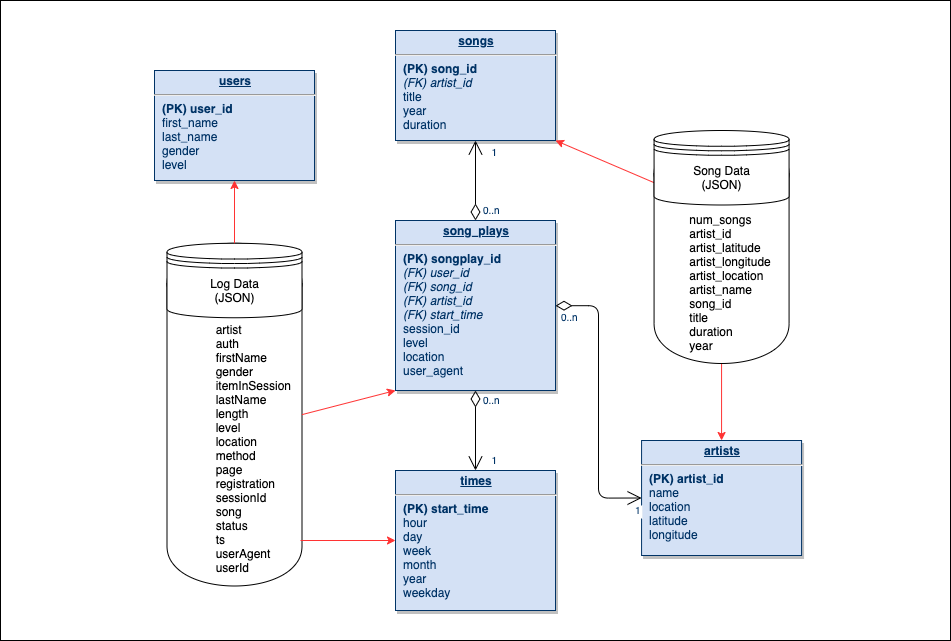

The diagram above was exported from draw.io. Its source (the exported page's mxGraphModel, read from the mxfile embedded in the PNG):
<mxGraphModel dx="4104" dy="1500" grid="1" gridSize="10" guides="1" tooltips="1" connect="1" arrows="1" fold="1" page="1" pageScale="1" pageWidth="826" pageHeight="1169" background="#ffffff" math="0" shadow="0">
  <root>
    <mxCell id="0" />
    <mxCell id="1" parent="0" />
    <mxCell id="ZzC9f8Q4f5d04EamyvJn-86" value="" style="rounded=0;whiteSpace=wrap;html=1;" vertex="1" parent="1">
      <mxGeometry x="764" y="200" width="950" height="640" as="geometry" />
    </mxCell>
    <mxCell id="ZZhfq4DNRQhWProFYdON-130" value="&lt;br&gt;&lt;br&gt;&amp;nbsp; &amp;nbsp; &amp;nbsp; &amp;nbsp; &amp;nbsp; &amp;nbsp; &amp;nbsp; artist&lt;br&gt;&amp;nbsp; &amp;nbsp; &amp;nbsp; &amp;nbsp; &amp;nbsp; &amp;nbsp; &amp;nbsp;&amp;nbsp;auth&lt;br&gt;&amp;nbsp; &amp;nbsp; &amp;nbsp; &amp;nbsp; &amp;nbsp; &amp;nbsp; &amp;nbsp;&amp;nbsp;firstName&lt;br&gt;&amp;nbsp; &amp;nbsp; &amp;nbsp; &amp;nbsp; &amp;nbsp; &amp;nbsp; &amp;nbsp;&amp;nbsp;gender&lt;br&gt;&amp;nbsp; &amp;nbsp; &amp;nbsp; &amp;nbsp; &amp;nbsp; &amp;nbsp; &amp;nbsp;&amp;nbsp;itemInSession&lt;br&gt;&amp;nbsp; &amp;nbsp; &amp;nbsp; &amp;nbsp; &amp;nbsp; &amp;nbsp; &amp;nbsp;&amp;nbsp;lastName&lt;br&gt;&amp;nbsp; &amp;nbsp; &amp;nbsp; &amp;nbsp; &amp;nbsp; &amp;nbsp; &amp;nbsp;&amp;nbsp;length&lt;br&gt;&amp;nbsp; &amp;nbsp; &amp;nbsp; &amp;nbsp; &amp;nbsp; &amp;nbsp; &amp;nbsp;&amp;nbsp;level&lt;br&gt;&amp;nbsp; &amp;nbsp; &amp;nbsp; &amp;nbsp; &amp;nbsp; &amp;nbsp; &amp;nbsp;&amp;nbsp;location&lt;br&gt;&amp;nbsp; &amp;nbsp; &amp;nbsp; &amp;nbsp; &amp;nbsp; &amp;nbsp; &amp;nbsp;&amp;nbsp;method&lt;br&gt;&amp;nbsp; &amp;nbsp; &amp;nbsp; &amp;nbsp; &amp;nbsp; &amp;nbsp; &amp;nbsp;&amp;nbsp;page&lt;br&gt;&amp;nbsp; &amp;nbsp; &amp;nbsp; &amp;nbsp; &amp;nbsp; &amp;nbsp; &amp;nbsp;&amp;nbsp;registration&lt;br&gt;&amp;nbsp; &amp;nbsp; &amp;nbsp; &amp;nbsp; &amp;nbsp; &amp;nbsp; &amp;nbsp;&amp;nbsp;sessionId&lt;br&gt;&amp;nbsp; &amp;nbsp; &amp;nbsp; &amp;nbsp; &amp;nbsp; &amp;nbsp; &amp;nbsp;&amp;nbsp;song&lt;br&gt;&amp;nbsp; &amp;nbsp; &amp;nbsp; &amp;nbsp; &amp;nbsp; &amp;nbsp; &amp;nbsp;&amp;nbsp;status&lt;br&gt;&amp;nbsp; &amp;nbsp; &amp;nbsp; &amp;nbsp; &amp;nbsp; &amp;nbsp; &amp;nbsp;&amp;nbsp;ts&lt;br&gt;&amp;nbsp; &amp;nbsp; &amp;nbsp; &amp;nbsp; &amp;nbsp; &amp;nbsp; &amp;nbsp;&amp;nbsp;userAgent&lt;br&gt;&amp;nbsp; &amp;nbsp; &amp;nbsp; &amp;nbsp; &amp;nbsp; &amp;nbsp; &amp;nbsp;&amp;nbsp;userId" style="shape=cylinder;whiteSpace=wrap;html=1;boundedLbl=1;backgroundOutline=1;align=left;" parent="1" vertex="1">
      <mxGeometry x="930.5" y="442.75" width="135" height="342.75" as="geometry" />
    </mxCell>
    <mxCell id="22" value="&lt;p style=&quot;margin: 0px ; margin-top: 4px ; text-align: center ; text-decoration: underline&quot;&gt;&lt;strong&gt;users&lt;/strong&gt;&lt;/p&gt;&lt;hr&gt;&lt;p style=&quot;margin: 0px ; margin-left: 8px&quot;&gt;&lt;b&gt;(PK) user_id&lt;/b&gt;&lt;/p&gt;&lt;p style=&quot;margin: 0px ; margin-left: 8px&quot;&gt;first_name&lt;/p&gt;&lt;p style=&quot;margin: 0px ; margin-left: 8px&quot;&gt;last_name&lt;/p&gt;&lt;p style=&quot;margin: 0px ; margin-left: 8px&quot;&gt;gender&lt;/p&gt;&lt;p style=&quot;margin: 0px ; margin-left: 8px&quot;&gt;level&lt;br&gt;&lt;/p&gt;" style="verticalAlign=top;align=left;overflow=fill;fontSize=12;fontFamily=Helvetica;html=1;strokeColor=#003366;shadow=1;fillColor=#D4E1F5;fontColor=#003366" parent="1" vertex="1">
      <mxGeometry x="918" y="270" width="160" height="110" as="geometry" />
    </mxCell>
    <mxCell id="26" value="&lt;p style=&quot;margin: 0px ; margin-top: 4px ; text-align: center ; text-decoration: underline&quot;&gt;&lt;strong&gt;times&lt;/strong&gt;&lt;/p&gt;&lt;hr&gt;&lt;p style=&quot;margin: 0px ; margin-left: 8px&quot;&gt;&lt;b&gt;(PK) start_time&lt;/b&gt;&lt;/p&gt;&lt;p style=&quot;margin: 0px ; margin-left: 8px&quot;&gt;hour&lt;/p&gt;&lt;p style=&quot;margin: 0px ; margin-left: 8px&quot;&gt;day&lt;/p&gt;&lt;p style=&quot;margin: 0px ; margin-left: 8px&quot;&gt;week&lt;/p&gt;&lt;p style=&quot;margin: 0px ; margin-left: 8px&quot;&gt;month&lt;/p&gt;&lt;p style=&quot;margin: 0px ; margin-left: 8px&quot;&gt;year&lt;/p&gt;&lt;p style=&quot;margin: 0px ; margin-left: 8px&quot;&gt;weekday&lt;br&gt;&lt;/p&gt;" style="verticalAlign=top;align=left;overflow=fill;fontSize=12;fontFamily=Helvetica;html=1;strokeColor=#003366;shadow=1;fillColor=#D4E1F5;fontColor=#003366" parent="1" vertex="1">
      <mxGeometry x="1159" y="670" width="160" height="140" as="geometry" />
    </mxCell>
    <mxCell id="27" value="&lt;p style=&quot;margin: 4px 0px 0px ; text-align: center&quot;&gt;&lt;b&gt;&lt;u&gt;song_plays&lt;/u&gt;&lt;/b&gt;&lt;br&gt;&lt;/p&gt;&lt;hr&gt;&lt;p style=&quot;margin: 0px 0px 0px 8px&quot;&gt;&lt;b&gt;(PK) songplay_id&lt;br&gt;&lt;/b&gt;&lt;/p&gt;&lt;p style=&quot;margin: 0px 0px 0px 8px&quot;&gt;&lt;i&gt;(FK) user_id&lt;/i&gt;&lt;/p&gt;&lt;p style=&quot;margin: 0px ; margin-left: 8px&quot;&gt;&lt;i&gt;(FK)&amp;nbsp;&lt;span&gt;song_id&lt;/span&gt;&lt;/i&gt;&lt;/p&gt;&lt;p style=&quot;margin: 0px ; margin-left: 8px&quot;&gt;&lt;i&gt;&lt;span&gt;(FK)&amp;nbsp;&lt;/span&gt;&lt;span&gt;artist_id&lt;/span&gt;&lt;/i&gt;&lt;/p&gt;&lt;p style=&quot;margin: 0px ; margin-left: 8px&quot;&gt;&lt;i&gt;(FK) start_time&lt;/i&gt;&lt;/p&gt;&lt;p style=&quot;margin: 0px 0px 0px 8px&quot;&gt;session_id&lt;br&gt;&lt;/p&gt;&lt;p style=&quot;margin: 0px ; margin-left: 8px&quot;&gt;&lt;span&gt;level&lt;/span&gt;&lt;br&gt;&lt;/p&gt;&lt;p style=&quot;margin: 0px ; margin-left: 8px&quot;&gt;&lt;span&gt;location&lt;/span&gt;&lt;br&gt;&lt;/p&gt;&lt;p style=&quot;margin: 0px ; margin-left: 8px&quot;&gt;user_agent&lt;br&gt;&lt;/p&gt;" style="verticalAlign=top;align=left;overflow=fill;fontSize=12;fontFamily=Helvetica;html=1;strokeColor=#003366;shadow=1;fillColor=#D4E1F5;fontColor=#003366" parent="1" vertex="1">
      <mxGeometry x="1159" y="420" width="160" height="170" as="geometry" />
    </mxCell>
    <mxCell id="30" value="&lt;p style=&quot;margin: 0px ; margin-top: 4px ; text-align: center ; text-decoration: underline&quot;&gt;&lt;strong&gt;artists&lt;/strong&gt;&lt;/p&gt;&lt;hr&gt;&lt;p style=&quot;margin: 0px ; margin-left: 8px&quot;&gt;&lt;b&gt;(PK) artist_id&lt;/b&gt;&lt;/p&gt;&lt;p style=&quot;margin: 0px ; margin-left: 8px&quot;&gt;name&lt;/p&gt;&lt;p style=&quot;margin: 0px ; margin-left: 8px&quot;&gt;location&lt;/p&gt;&lt;p style=&quot;margin: 0px ; margin-left: 8px&quot;&gt;latitude&lt;/p&gt;&lt;p style=&quot;margin: 0px ; margin-left: 8px&quot;&gt;longitude&lt;br&gt;&lt;/p&gt;" style="verticalAlign=top;align=left;overflow=fill;fontSize=12;fontFamily=Helvetica;html=1;strokeColor=#003366;shadow=1;fillColor=#D4E1F5;fontColor=#003366" parent="1" vertex="1">
      <mxGeometry x="1405.07" y="640" width="160" height="115" as="geometry" />
    </mxCell>
    <mxCell id="35" value="&lt;p style=&quot;margin: 0px ; margin-top: 4px ; text-align: center ; text-decoration: underline&quot;&gt;&lt;strong&gt;songs&lt;/strong&gt;&lt;/p&gt;&lt;hr&gt;&lt;p style=&quot;margin: 0px ; margin-left: 8px&quot;&gt;&lt;b&gt;(PK) song_id&lt;/b&gt;&lt;/p&gt;&lt;p style=&quot;margin: 0px 0px 0px 8px&quot;&gt;&lt;i&gt;(FK) artist_id&lt;/i&gt;&lt;/p&gt;&lt;p style=&quot;margin: 0px ; margin-left: 8px&quot;&gt;title&lt;/p&gt;&lt;p style=&quot;margin: 0px ; margin-left: 8px&quot;&gt;&lt;span&gt;year&lt;/span&gt;&lt;br&gt;&lt;/p&gt;&lt;p style=&quot;margin: 0px ; margin-left: 8px&quot;&gt;duration&lt;br&gt;&lt;/p&gt;" style="verticalAlign=top;align=left;overflow=fill;fontSize=12;fontFamily=Helvetica;html=1;strokeColor=#003366;shadow=1;fillColor=#D4E1F5;fontColor=#003366" parent="1" vertex="1">
      <mxGeometry x="1159" y="230" width="160" height="110" as="geometry" />
    </mxCell>
    <mxCell id="57" value="" style="endArrow=open;endSize=12;startArrow=diamondThin;startSize=14;startFill=0;edgeStyle=orthogonalEdgeStyle" parent="1" source="27" target="26" edge="1">
      <mxGeometry x="1269.36" y="180" as="geometry">
        <mxPoint x="1269.36" y="180" as="sourcePoint" />
        <mxPoint x="1429.36" y="180" as="targetPoint" />
      </mxGeometry>
    </mxCell>
    <mxCell id="58" value="0..n" style="resizable=0;align=left;verticalAlign=top;labelBackgroundColor=#ffffff;fontSize=10;strokeColor=#003366;shadow=1;fillColor=#D4E1F5;fontColor=#003366" parent="57" connectable="0" vertex="1">
      <mxGeometry x="-1" relative="1" as="geometry">
        <mxPoint x="6" y="-2" as="offset" />
      </mxGeometry>
    </mxCell>
    <mxCell id="59" value="1" style="resizable=0;align=right;verticalAlign=top;labelBackgroundColor=#ffffff;fontSize=10;strokeColor=#003366;shadow=1;fillColor=#D4E1F5;fontColor=#003366" parent="57" connectable="0" vertex="1">
      <mxGeometry x="1" relative="1" as="geometry">
        <mxPoint x="20" y="-22" as="offset" />
      </mxGeometry>
    </mxCell>
    <mxCell id="78" value="" style="endArrow=open;endSize=12;startArrow=diamondThin;startSize=14;startFill=0;edgeStyle=orthogonalEdgeStyle;entryX=0;entryY=0.5;entryDx=0;entryDy=0;" parent="1" source="27" target="30" edge="1">
      <mxGeometry x="1309.36" y="540" as="geometry">
        <mxPoint x="1309.36" y="540" as="sourcePoint" />
        <mxPoint x="1390" y="530" as="targetPoint" />
      </mxGeometry>
    </mxCell>
    <mxCell id="79" value="0..n" style="resizable=0;align=left;verticalAlign=top;labelBackgroundColor=#ffffff;fontSize=10;strokeColor=#003366;shadow=1;fillColor=#D4E1F5;fontColor=#003366" parent="78" connectable="0" vertex="1">
      <mxGeometry x="-1" relative="1" as="geometry">
        <mxPoint x="4" as="offset" />
      </mxGeometry>
    </mxCell>
    <mxCell id="80" value="1" style="resizable=0;align=right;verticalAlign=top;labelBackgroundColor=#ffffff;fontSize=10;strokeColor=#003366;shadow=1;fillColor=#D4E1F5;fontColor=#003366" parent="78" connectable="0" vertex="1">
      <mxGeometry x="1" relative="1" as="geometry">
        <mxPoint x="-4" as="offset" />
      </mxGeometry>
    </mxCell>
    <mxCell id="81" value="" style="endArrow=open;endSize=12;startArrow=diamondThin;startSize=14;startFill=0;edgeStyle=orthogonalEdgeStyle" parent="1" source="27" target="35" edge="1">
      <mxGeometry x="1119.36" y="540" as="geometry">
        <mxPoint x="1119.36" y="540" as="sourcePoint" />
        <mxPoint x="1279.36" y="540" as="targetPoint" />
      </mxGeometry>
    </mxCell>
    <mxCell id="82" value="0..n" style="resizable=0;align=left;verticalAlign=top;labelBackgroundColor=#ffffff;fontSize=10;strokeColor=#003366;shadow=1;fillColor=#D4E1F5;fontColor=#003366" parent="81" connectable="0" vertex="1">
      <mxGeometry x="-1" relative="1" as="geometry">
        <mxPoint x="6" y="-22" as="offset" />
      </mxGeometry>
    </mxCell>
    <mxCell id="83" value="1" style="resizable=0;align=right;verticalAlign=top;labelBackgroundColor=#ffffff;fontSize=10;strokeColor=#003366;shadow=1;fillColor=#D4E1F5;fontColor=#003366" parent="81" connectable="0" vertex="1">
      <mxGeometry x="1" relative="1" as="geometry">
        <mxPoint x="20" as="offset" />
      </mxGeometry>
    </mxCell>
    <mxCell id="ZZhfq4DNRQhWProFYdON-114" style="edgeStyle=orthogonalEdgeStyle;rounded=0;orthogonalLoop=1;jettySize=auto;html=1;exitX=0.5;exitY=1;exitDx=0;exitDy=0;" parent="1" source="22" target="22" edge="1">
      <mxGeometry relative="1" as="geometry" />
    </mxCell>
    <mxCell id="ZZhfq4DNRQhWProFYdON-116" value="Log Data&lt;br&gt;(JSON)" style="shape=datastore;whiteSpace=wrap;html=1;" parent="1" vertex="1">
      <mxGeometry x="930.5" y="442.75" width="135" height="74.5" as="geometry" />
    </mxCell>
    <mxCell id="ZZhfq4DNRQhWProFYdON-123" value="" style="endArrow=classic;html=1;entryX=0.5;entryY=1;entryDx=0;entryDy=0;exitX=0.5;exitY=0;exitDx=0;exitDy=0;strokeColor=#FF3333;" parent="1" source="ZZhfq4DNRQhWProFYdON-116" target="22" edge="1">
      <mxGeometry width="50" height="50" relative="1" as="geometry">
        <mxPoint x="910" y="430" as="sourcePoint" />
        <mxPoint x="960" y="700" as="targetPoint" />
      </mxGeometry>
    </mxCell>
    <mxCell id="ZZhfq4DNRQhWProFYdON-124" value="" style="endArrow=classic;html=1;entryX=0;entryY=1;entryDx=0;entryDy=0;strokeColor=#FF3333;exitX=1;exitY=0.5;exitDx=0;exitDy=0;" parent="1" source="ZZhfq4DNRQhWProFYdON-130" target="27" edge="1">
      <mxGeometry width="50" height="50" relative="1" as="geometry">
        <mxPoint x="1070" y="689" as="sourcePoint" />
        <mxPoint x="1079.9999999999998" y="590" as="targetPoint" />
      </mxGeometry>
    </mxCell>
    <mxCell id="ZZhfq4DNRQhWProFYdON-125" value="" style="endArrow=classic;html=1;entryX=0;entryY=0.5;entryDx=0;entryDy=0;strokeColor=#FF3333;" parent="1" target="26" edge="1">
      <mxGeometry width="50" height="50" relative="1" as="geometry">
        <mxPoint x="1064" y="740" as="sourcePoint" />
        <mxPoint x="1099.9999999999998" y="720" as="targetPoint" />
      </mxGeometry>
    </mxCell>
    <mxCell id="ZZhfq4DNRQhWProFYdON-126" value="" style="endArrow=classic;html=1;entryX=0.5;entryY=0;entryDx=0;entryDy=0;exitX=0.5;exitY=1;exitDx=0;exitDy=0;strokeColor=#FF3333;" parent="1" source="ZZhfq4DNRQhWProFYdON-131" target="30" edge="1">
      <mxGeometry width="50" height="50" relative="1" as="geometry">
        <mxPoint x="1484.57" y="482.25" as="sourcePoint" />
        <mxPoint x="1594.5699999999997" y="357.25" as="targetPoint" />
      </mxGeometry>
    </mxCell>
    <mxCell id="ZZhfq4DNRQhWProFYdON-127" value="" style="endArrow=classic;html=1;entryX=1;entryY=1;entryDx=0;entryDy=0;fillColor=#3399FF;strokeColor=#FF3333;exitX=0;exitY=0.7;exitDx=0;exitDy=0;" parent="1" source="ZZhfq4DNRQhWProFYdON-132" target="35" edge="1">
      <mxGeometry width="50" height="50" relative="1" as="geometry">
        <mxPoint x="1432" y="285" as="sourcePoint" />
        <mxPoint x="1409.9999999999998" y="260" as="targetPoint" />
      </mxGeometry>
    </mxCell>
    <mxCell id="ZZhfq4DNRQhWProFYdON-131" value="&lt;br&gt;&lt;br&gt;&amp;nbsp; &amp;nbsp; &amp;nbsp; &amp;nbsp; &amp;nbsp; num_songs&lt;br&gt;&amp;nbsp; &amp;nbsp; &amp;nbsp; &amp;nbsp; &amp;nbsp; artist_id&lt;br&gt;&amp;nbsp; &amp;nbsp; &amp;nbsp; &amp;nbsp; &amp;nbsp; artist_latitude&lt;br&gt;&amp;nbsp; &amp;nbsp; &amp;nbsp; &amp;nbsp; &amp;nbsp; artist_longitude&lt;br&gt;&amp;nbsp; &amp;nbsp; &amp;nbsp; &amp;nbsp; &amp;nbsp; artist_location&lt;br&gt;&amp;nbsp; &amp;nbsp; &amp;nbsp; &amp;nbsp; &amp;nbsp; artist_name&lt;br&gt;&amp;nbsp; &amp;nbsp; &amp;nbsp; &amp;nbsp; &amp;nbsp; song_id&lt;br&gt;&amp;nbsp; &amp;nbsp; &amp;nbsp; &amp;nbsp; &amp;nbsp; title&lt;br&gt;&amp;nbsp; &amp;nbsp; &amp;nbsp; &amp;nbsp; &amp;nbsp; duration&lt;br&gt;&amp;nbsp; &amp;nbsp; &amp;nbsp; &amp;nbsp; &amp;nbsp; year" style="shape=cylinder;whiteSpace=wrap;html=1;boundedLbl=1;backgroundOutline=1;align=left;" parent="1" vertex="1">
      <mxGeometry x="1417.57" y="333" width="135" height="230" as="geometry" />
    </mxCell>
    <mxCell id="ZZhfq4DNRQhWProFYdON-132" value="Song Data&lt;br&gt;(JSON)" style="shape=datastore;whiteSpace=wrap;html=1;" parent="1" vertex="1">
      <mxGeometry x="1417.57" y="330" width="135" height="74.5" as="geometry" />
    </mxCell>
  </root>
</mxGraphModel>